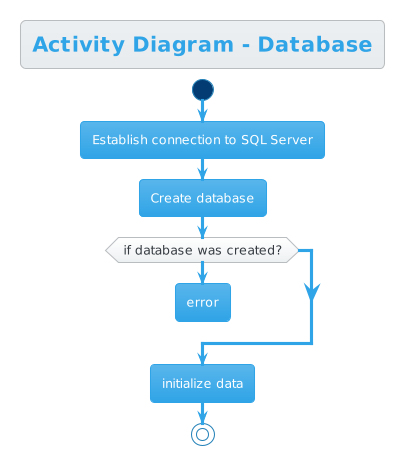

The diagram above was rendered by PlantUML. Its source (embedded in the PNG):
@startuml
!theme cerulean
start


title Activity Diagram - Database
:Establish connection to SQL Server;
:Create database;
if (if database was created?) then
  :error;
  kill
endif
:initialize data;
stop
@enduml